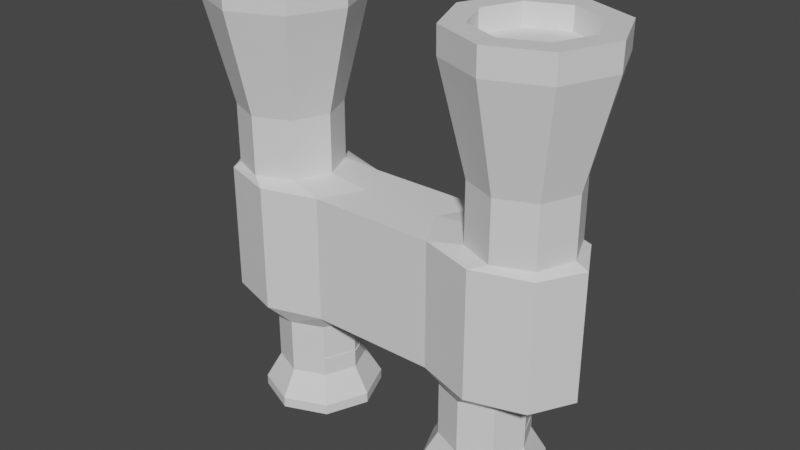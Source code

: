 # Source: Binoculars.blend  (saved by Blender 3.4.6; exported with 4.5.12 LTS)
import bpy
from mathutils import Matrix  # noqa: F401  (used for matrix-valued properties, if any)

bpy.ops.wm.read_factory_settings(use_empty=True)
scene = bpy.context.scene
scene.name = 'Scene'

# ---- collections
col_collection = bpy.data.collections.new('Collection'); scene.collection.children.link(col_collection)

# ---- materials (node trees are filled in below, after node groups)
mat_material_001 = bpy.data.materials.new('Material.001')
mat_material_001.use_transparent_shadow = False
mat_material_002 = bpy.data.materials.new('Material.002')
mat_material_002.use_transparent_shadow = False
mat_material_003 = bpy.data.materials.new('Material.003')
mat_material_003.use_transparent_shadow = False
mat_material_004 = bpy.data.materials.new('Material.004')
mat_material_004.use_transparent_shadow = False

# ---- material node trees
mat_material_001.use_nodes = True; mat_material_001.node_tree.nodes.clear()
_N = mat_material_001.node_tree.nodes; _L = mat_material_001.node_tree.links
n0 = _N.new('ShaderNodeBsdfPrincipled'); n0.name = 'Principled BSDF'; n0.location = (10, 300)
n0.distribution = 'GGX'
n0.subsurface_method = 'RANDOM_WALK_SKIN'
n0.inputs[3].default_value = 1.45
n0.inputs[27].default_value = (0.0, 0.0, 0.0, 1.0)
n0.inputs[28].default_value = 1.0
n1 = _N.new('ShaderNodeOutputMaterial'); n1.name = 'Material Output'; n1.location = (300, 300)
_L.new(n0.outputs[0], n1.inputs[0])
n1.is_active_output = True
mat_material_002.use_nodes = True; mat_material_002.node_tree.nodes.clear()
_N = mat_material_002.node_tree.nodes; _L = mat_material_002.node_tree.links
n0 = _N.new('ShaderNodeBsdfPrincipled'); n0.name = 'Principled BSDF'; n0.location = (10, 300)
n0.distribution = 'GGX'
n0.subsurface_method = 'RANDOM_WALK_SKIN'
n0.inputs[3].default_value = 1.45
n0.inputs[27].default_value = (0.0, 0.0, 0.0, 1.0)
n0.inputs[28].default_value = 1.0
n1 = _N.new('ShaderNodeOutputMaterial'); n1.name = 'Material Output'; n1.location = (300, 300)
_L.new(n0.outputs[0], n1.inputs[0])
n1.is_active_output = True
mat_material_003.use_nodes = True; mat_material_003.node_tree.nodes.clear()
_N = mat_material_003.node_tree.nodes; _L = mat_material_003.node_tree.links
n0 = _N.new('ShaderNodeBsdfPrincipled'); n0.name = 'Principled BSDF'; n0.location = (10, 300)
n0.distribution = 'GGX'
n0.subsurface_method = 'RANDOM_WALK_SKIN'
n0.inputs[3].default_value = 1.45
n0.inputs[27].default_value = (0.0, 0.0, 0.0, 1.0)
n0.inputs[28].default_value = 1.0
n1 = _N.new('ShaderNodeOutputMaterial'); n1.name = 'Material Output'; n1.location = (300, 300)
_L.new(n0.outputs[0], n1.inputs[0])
n1.is_active_output = True
mat_material_004.use_nodes = True; mat_material_004.node_tree.nodes.clear()
_N = mat_material_004.node_tree.nodes; _L = mat_material_004.node_tree.links
n0 = _N.new('ShaderNodeBsdfPrincipled'); n0.name = 'Principled BSDF'; n0.location = (10, 300)
n0.distribution = 'GGX'
n0.subsurface_method = 'RANDOM_WALK_SKIN'
n0.inputs[3].default_value = 1.45
n0.inputs[27].default_value = (0.0, 0.0, 0.0, 1.0)
n0.inputs[28].default_value = 1.0
n1 = _N.new('ShaderNodeOutputMaterial'); n1.name = 'Material Output'; n1.location = (300, 300)
_L.new(n0.outputs[0], n1.inputs[0])
n1.is_active_output = True

# ---- world
world_world = bpy.data.worlds.new('World'); scene.world = world_world
world_world.use_nodes = True; world_world.node_tree.nodes.clear()
_N = world_world.node_tree.nodes; _L = world_world.node_tree.links
n0 = _N.new('ShaderNodeOutputWorld'); n0.name = 'World Output'; n0.location = (300, 300)
n1 = _N.new('ShaderNodeBackground'); n1.name = 'Background'; n1.location = (10, 300)
n1.inputs[0].default_value = (0.05088, 0.05088, 0.05088, 1.0)
_L.new(n1.outputs[0], n0.inputs[0])
n0.is_active_output = True
world_world.color = (0.05088, 0.05088, 0.05088)
world_world.use_sun_shadow = False
world_world.sun_shadow_jitter_overblur = 0.0

# ---- meshes
me_cylinder = bpy.data.meshes.new('Cylinder')
me_cylinder.from_pydata([(-0.5368, 0.2026, 0.2), (-0.5368, 0.2026, 0.4381), (-0.3936, 0.1433, 0.2), (-0.3936, 0.1433, 0.4381), (-0.3342, 0.0, 0.2), (-0.3342, 0.0, 0.4381), (-0.3936, -0.1433, 0.2), (-0.3936, -0.1433, 0.4381), (-0.5368, -0.2026, 0.2), (-0.5368, -0.2026, 0.4381), (-0.6801, -0.1433, 0.2), (-0.6801, -0.1433, 0.4381), (-0.7394, 0.0, 0.2), (-0.7394, 0.0, 0.4381), (-0.6801, 0.1433, 0.2), (-0.6801, 0.1433, 0.4381), (-0.5368, 0.3037, 0.8545), (-0.3221, 0.2147, 0.8545), (-0.2331, 0.0, 0.8545), (-0.3221, -0.2147, 0.8545), (-0.5368, -0.3037, 0.8545), (-0.7516, -0.2147, 0.8545), (-0.8405, 0.0, 0.8545), (-0.7516, 0.2147, 0.8545), (-0.5368, 0.3045, 0.957), (-0.3215, 0.2153, 0.957), (-0.2323, 0.0, 0.957), (-0.3215, -0.2153, 0.957), (-0.5368, -0.3045, 0.957), (-0.7521, -0.2153, 0.957), (-0.8413, 0.0, 0.957), (-0.7521, 0.2153, 0.957), (-0.5368, 0.216, 0.957), (-0.3841, 0.1527, 0.957), (-0.3208, 0.0, 0.957), (-0.3841, -0.1527, 0.957), (-0.5368, -0.216, 0.957), (-0.6896, -0.1527, 0.957), (-0.7528, 0.0, 0.957), (-0.6896, 0.1527, 0.957), (-0.5368, 0.216, 0.871), (-0.3841, 0.1527, 0.871), (-0.3208, 0.0, 0.871), (-0.3841, -0.1527, 0.871), (-0.5368, -0.216, 0.871), (-0.6896, -0.1527, 0.871), (-0.7528, 0.0, 0.871), (-0.6896, 0.1527, 0.871), (-0.4758, 0.2377, 0.1772), (-0.2554, 0.1681, 0.1772), (-0.1642, 0.0, 0.1772), (-0.2554, -0.1681, 0.1772), (-0.4758, -0.2377, 0.1772), (-0.6962, -0.1681, 0.1772), (-0.7875, 0.0, 0.1772), (-0.6962, 0.1681, 0.1772), (-0.4758, 0.2377, -0.3355), (-0.2554, 0.1681, -0.3355), (-0.1642, 0.0, -0.3355), (-0.2554, -0.1681, -0.3355), (-0.4758, -0.2377, -0.3355), (-0.6962, -0.1681, -0.3355), (-0.7875, 0.0, -0.3355), (-0.6962, 0.1681, -0.3355), (-0.4112, 0.1758, -0.4077), (-0.287, 0.1243, -0.4077), (-0.2355, 5.103e-10, -0.4077), (-0.287, -0.1243, -0.4077), (-0.4112, -0.1758, -0.4077), (-0.5355, -0.1243, -0.4077), (-0.587, 5.103e-10, -0.4077), (-0.5355, 0.1243, -0.4077), (-0.4112, 0.1758, -0.6325), (-0.287, 0.1243, -0.6325), (-0.2355, 5.103e-10, -0.6325), (-0.287, -0.1243, -0.6325), (-0.4112, -0.1758, -0.6325), (-0.5355, -0.1243, -0.6325), (-0.587, 5.103e-10, -0.6325), (-0.5355, 0.1243, -0.6325), (-0.4112, 0.2375, -0.7389), (-0.2433, 0.1679, -0.7389), (-0.1738, 3.559e-11, -0.7389), (-0.2433, -0.1679, -0.7389), (-0.4112, -0.2375, -0.7389), (-0.5792, -0.1679, -0.7389), (-0.6487, 3.559e-11, -0.7389), (-0.5792, 0.1679, -0.7389), (-0.4112, 0.2375, -0.7807), (-0.2433, 0.1679, -0.7807), (-0.1738, 3.559e-11, -0.7807), (-0.2433, -0.1679, -0.7807), (-0.4112, -0.2375, -0.7807), (-0.5792, -0.1679, -0.7807), (-0.6487, 3.559e-11, -0.7807), (-0.5792, 0.1679, -0.7807), (-0.4112, 0.1695, -0.7807), (-0.2914, 0.1199, -0.7807), (-0.2417, 2.541e-11, -0.7807), (-0.2914, -0.1199, -0.7807), (-0.4112, -0.1695, -0.7807), (-0.5311, -0.1199, -0.7807), (-0.5808, 2.541e-11, -0.7807), (-0.5311, 0.1199, -0.7807), (-0.4112, 0.1639, -0.5297), (-0.2953, 0.1159, -0.5297), (-0.2473, 2.456e-11, -0.5297), (-0.2953, -0.1159, -0.5297), (-0.4112, -0.1639, -0.5297), (-0.5271, -0.1159, -0.5297), (-0.5752, 2.456e-11, -0.5297), (-0.5271, 0.1159, -0.5297), (0.5368, 0.2026, 0.2), (0.5368, 0.2026, 0.4381), (0.3936, 0.1433, 0.2), (0.3936, 0.1433, 0.4381), (0.3342, 0.0, 0.2), (0.3342, 0.0, 0.4381), (0.3936, -0.1433, 0.2), (0.3936, -0.1433, 0.4381), (0.5368, -0.2026, 0.2), (0.5368, -0.2026, 0.4381), (0.6801, -0.1433, 0.2), (0.6801, -0.1433, 0.4381), (0.7394, 0.0, 0.2), (0.7394, 0.0, 0.4381), (0.6801, 0.1433, 0.2), (0.6801, 0.1433, 0.4381), (0.5368, 0.3037, 0.8545), (0.3221, 0.2147, 0.8545), (0.2331, 0.0, 0.8545), (0.3221, -0.2147, 0.8545), (0.5368, -0.3037, 0.8545), (0.7516, -0.2147, 0.8545), (0.8405, 0.0, 0.8545), (0.7516, 0.2147, 0.8545), (0.5368, 0.3045, 0.957), (0.3215, 0.2153, 0.957), (0.2323, 0.0, 0.957), (0.3215, -0.2153, 0.957), (0.5368, -0.3045, 0.957), (0.7521, -0.2153, 0.957), (0.8413, 0.0, 0.957), (0.7521, 0.2153, 0.957), (0.5368, 0.216, 0.957), (0.3841, 0.1527, 0.957), (0.3208, 0.0, 0.957), (0.3841, -0.1527, 0.957), (0.5368, -0.216, 0.957), (0.6896, -0.1527, 0.957), (0.7528, 0.0, 0.957), (0.6896, 0.1527, 0.957), (0.5368, 0.216, 0.871), (0.3841, 0.1527, 0.871), (0.3208, 0.0, 0.871), (0.3841, -0.1527, 0.871), (0.5368, -0.216, 0.871), (0.6896, -0.1527, 0.871), (0.7528, 0.0, 0.871), (0.6896, 0.1527, 0.871), (0.4758, 0.2377, 0.1772), (0.2554, 0.1681, 0.1772), (0.1642, 0.0, 0.1772), (0.2554, -0.1681, 0.1772), (0.4758, -0.2377, 0.1772), (0.6962, -0.1681, 0.1772), (0.7875, 0.0, 0.1772), (0.6962, 0.1681, 0.1772), (0.4758, 0.2377, -0.3355), (0.2554, 0.1681, -0.3355), (0.1642, 0.0, -0.3355), (0.2554, -0.1681, -0.3355), (0.4758, -0.2377, -0.3355), (0.6962, -0.1681, -0.3355), (0.7875, 0.0, -0.3355), (0.6962, 0.1681, -0.3355), (0.4112, 0.1758, -0.4077), (0.287, 0.1243, -0.4077), (0.2355, 5.103e-10, -0.4077), (0.287, -0.1243, -0.4077), (0.4112, -0.1758, -0.4077), (0.5355, -0.1243, -0.4077), (0.587, 5.103e-10, -0.4077), (0.5355, 0.1243, -0.4077), (0.4112, 0.1758, -0.6325), (0.287, 0.1243, -0.6325), (0.2355, 5.103e-10, -0.6325), (0.287, -0.1243, -0.6325), (0.4112, -0.1758, -0.6325), (0.5355, -0.1243, -0.6325), (0.587, 5.103e-10, -0.6325), (0.5355, 0.1243, -0.6325), (0.4112, 0.2375, -0.7389), (0.2433, 0.1679, -0.7389), (0.1738, 3.559e-11, -0.7389), (0.2433, -0.1679, -0.7389), (0.4112, -0.2375, -0.7389), (0.5792, -0.1679, -0.7389), (0.6487, 3.559e-11, -0.7389), (0.5792, 0.1679, -0.7389), (0.4112, 0.2375, -0.7807), (0.2433, 0.1679, -0.7807), (0.1738, 3.559e-11, -0.7807), (0.2433, -0.1679, -0.7807), (0.4112, -0.2375, -0.7807), (0.5792, -0.1679, -0.7807), (0.6487, 3.559e-11, -0.7807), (0.5792, 0.1679, -0.7807), (0.4112, 0.1695, -0.7807), (0.2914, 0.1199, -0.7807), (0.2417, 2.541e-11, -0.7807), (0.2914, -0.1199, -0.7807), (0.4112, -0.1695, -0.7807), (0.5311, -0.1199, -0.7807), (0.5808, 2.541e-11, -0.7807), (0.5311, 0.1199, -0.7807), (0.4112, 0.1639, -0.5297), (0.2953, 0.1159, -0.5297), (0.2473, 2.456e-11, -0.5297), (0.2953, -0.1159, -0.5297), (0.4112, -0.1639, -0.5297), (0.5271, -0.1159, -0.5297), (0.5752, 2.456e-11, -0.5297), (0.5271, 0.1159, -0.5297)], [], [(0, 1, 3, 2), (2, 3, 5, 4), (4, 5, 7, 6), (6, 7, 9, 8), (8, 9, 11, 10), (10, 11, 13, 12), (13, 11, 21, 22), (12, 13, 15, 14), (14, 15, 1, 0), (8, 10, 53, 52), (21, 20, 28, 29), (9, 7, 19, 20), (15, 13, 22, 23), (5, 3, 17, 18), (11, 9, 20, 21), (1, 15, 23, 16), (3, 1, 16, 17), (7, 5, 18, 19), (31, 30, 38, 39), (19, 18, 26, 27), (17, 16, 24, 25), (16, 23, 31, 24), (22, 21, 29, 30), (20, 19, 27, 28), (18, 17, 25, 26), (23, 22, 30, 31), (38, 37, 45, 46), (29, 28, 36, 37), (27, 26, 34, 35), (25, 24, 32, 33), (24, 31, 39, 32), (30, 29, 37, 38), (28, 27, 35, 36), (26, 25, 33, 34), (41, 40, 47, 46, 45, 44, 43, 42), (36, 35, 43, 44), (34, 33, 41, 42), (39, 38, 46, 47), (37, 36, 44, 45), (35, 34, 42, 43), (33, 32, 40, 41), (32, 39, 47, 40), (14, 0, 48, 55), (0, 2, 49, 48), (4, 6, 51, 50), (10, 12, 54, 53), (6, 8, 52, 51), (12, 14, 55, 54), (2, 4, 50, 49), (62, 63, 71, 70), (48, 49, 57, 56), (55, 48, 56, 63), (53, 54, 62, 61), (51, 52, 60, 59), (54, 55, 63, 62), (52, 53, 61, 60), (67, 68, 76, 75), (60, 61, 69, 68), (58, 59, 67, 66), (56, 57, 65, 64), (63, 56, 64, 71), (61, 62, 70, 69), (59, 60, 68, 67), (57, 58, 66, 65), (79, 72, 80, 87), (65, 66, 74, 73), (70, 71, 79, 78), (68, 69, 77, 76), (66, 67, 75, 74), (64, 65, 73, 72), (71, 64, 72, 79), (69, 70, 78, 77), (84, 85, 93, 92), (77, 78, 86, 85), (75, 76, 84, 83), (73, 74, 82, 81), (78, 79, 87, 86), (76, 77, 85, 84), (74, 75, 83, 82), (72, 73, 81, 80), (94, 95, 103, 102), (82, 83, 91, 90), (80, 81, 89, 88), (87, 80, 88, 95), (85, 86, 94, 93), (83, 84, 92, 91), (81, 82, 90, 89), (86, 87, 95, 94), (101, 102, 110, 109), (92, 93, 101, 100), (90, 91, 99, 98), (88, 89, 97, 96), (95, 88, 96, 103), (93, 94, 102, 101), (91, 92, 100, 99), (89, 90, 98, 97), (104, 105, 106, 107, 108, 109, 110, 111), (99, 100, 108, 107), (97, 98, 106, 105), (102, 103, 111, 110), (100, 101, 109, 108), (98, 99, 107, 106), (96, 97, 105, 104), (103, 96, 104, 111), (112, 114, 115, 113), (114, 116, 117, 115), (116, 118, 119, 117), (118, 120, 121, 119), (120, 122, 123, 121), (122, 124, 125, 123), (125, 134, 133, 123), (124, 126, 127, 125), (126, 112, 113, 127), (120, 164, 165, 122), (133, 141, 140, 132), (121, 132, 131, 119), (127, 135, 134, 125), (117, 130, 129, 115), (123, 133, 132, 121), (113, 128, 135, 127), (115, 129, 128, 113), (119, 131, 130, 117), (143, 151, 150, 142), (131, 139, 138, 130), (129, 137, 136, 128), (128, 136, 143, 135), (134, 142, 141, 133), (132, 140, 139, 131), (130, 138, 137, 129), (135, 143, 142, 134), (150, 158, 157, 149), (141, 149, 148, 140), (139, 147, 146, 138), (137, 145, 144, 136), (136, 144, 151, 143), (142, 150, 149, 141), (140, 148, 147, 139), (138, 146, 145, 137), (153, 154, 155, 156, 157, 158, 159, 152), (148, 156, 155, 147), (146, 154, 153, 145), (151, 159, 158, 150), (149, 157, 156, 148), (147, 155, 154, 146), (145, 153, 152, 144), (144, 152, 159, 151), (126, 167, 160, 112), (112, 160, 161, 114), (116, 162, 163, 118), (122, 165, 166, 124), (118, 163, 164, 120), (124, 166, 167, 126), (114, 161, 162, 116), (174, 182, 183, 175), (160, 168, 169, 161), (167, 175, 168, 160), (165, 173, 174, 166), (163, 171, 172, 164), (166, 174, 175, 167), (164, 172, 173, 165), (179, 187, 188, 180), (172, 180, 181, 173), (170, 178, 179, 171), (168, 176, 177, 169), (175, 183, 176, 168), (173, 181, 182, 174), (171, 179, 180, 172), (169, 177, 178, 170), (191, 199, 192, 184), (177, 185, 186, 178), (182, 190, 191, 183), (180, 188, 189, 181), (178, 186, 187, 179), (176, 184, 185, 177), (183, 191, 184, 176), (181, 189, 190, 182), (196, 204, 205, 197), (189, 197, 198, 190), (187, 195, 196, 188), (185, 193, 194, 186), (190, 198, 199, 191), (188, 196, 197, 189), (186, 194, 195, 187), (184, 192, 193, 185), (206, 214, 215, 207), (194, 202, 203, 195), (192, 200, 201, 193), (199, 207, 200, 192), (197, 205, 206, 198), (195, 203, 204, 196), (193, 201, 202, 194), (198, 206, 207, 199), (213, 221, 222, 214), (204, 212, 213, 205), (202, 210, 211, 203), (200, 208, 209, 201), (207, 215, 208, 200), (205, 213, 214, 206), (203, 211, 212, 204), (201, 209, 210, 202), (216, 223, 222, 221, 220, 219, 218, 217), (211, 219, 220, 212), (209, 217, 218, 210), (214, 222, 223, 215), (212, 220, 221, 213), (210, 218, 219, 211), (208, 216, 217, 209), (215, 223, 216, 208), (161, 169, 57, 49), (169, 170, 58, 57), (170, 171, 59, 58), (171, 163, 51, 59), (163, 162, 50, 51), (162, 161, 49, 50)])
me_cylinder.polygons.foreach_set('material_index', [0, 0, 0, 0, 0, 0, 0, 0, 0, 0, 0, 0, 0, 0, 0, 0, 0, 0, 0, 0, 0, 0, 0, 0, 0, 0, 0, 0, 0, 0, 0, 0, 0, 0, 1, 0, 0, 0, 0, 0, 0, 0, 0, 0, 0, 0, 0, 0, 0, 0, 0, 0, 0, 0, 0, 0, 0, 0, 0, 0, 0, 0, 0, 0, 0, 0, 0, 0, 0, 0, 0, 0, 0, 0, 0, 0, 0, 0, 0, 0, 0, 0, 0, 0, 0, 0, 0, 0, 0, 0, 0, 0, 0, 0, 0, 0, 3, 0, 0, 0, 0, 0, 0, 0, 0, 0, 0, 0, 0, 0, 0, 0, 0, 0, 0, 0, 0, 0, 0, 0, 0, 0, 0, 0, 0, 0, 0, 0, 0, 0, 0, 0, 0, 0, 0, 0, 0, 0, 1, 0, 0, 0, 0, 0, 0, 0, 0, 0, 0, 0, 0, 0, 0, 0, 0, 0, 0, 0, 0, 0, 0, 0, 0, 0, 0, 0, 0, 0, 0, 0, 0, 0, 0, 0, 0, 0, 0, 0, 0, 0, 0, 0, 0, 0, 0, 0, 0, 0, 0, 0, 0, 0, 0, 0, 0, 0, 0, 0, 0, 0, 2, 0, 0, 0, 0, 0, 0, 0, 0, 0, 0, 0, 0, 0])
_uv = me_cylinder.uv_layers.new(name='UVMap')
_uv.uv.foreach_set('vector', [0.0001787, 0.0001787, 0.3603, 0.0001787, 0.3603, 0.09021, 0.0001787, 0.09021, 0.0001787, 0.09021, 0.3603, 0.09021, 0.3603, 0.1802, 0.0001787, 0.1802, 0.0001787, 0.1802, 0.3603, 0.1802, 0.3603, 0.2703, 0.0001787, 0.2703, 0.0001787, 0.2703, 0.3603, 0.2703, 0.3603, 0.3603, 0.0001787, 0.3603, 0.0001787, 0.3603, 0.3603, 0.3603, 0.3603, 0.4503, 0.0001787, 0.4503, 0.0001787, 0.4503, 0.3603, 0.4503, 0.3603, 0.5404, 0.0001787, 0.5404, 0.3603, 0.5404, 0.3603, 0.4503, 0.3603, 0.4503, 0.3603, 0.5404, 0.0001787, 0.5404, 0.3603, 0.5404, 0.3603, 0.6304, 0.0001787, 0.6304, 0.0001787, 0.6304, 0.3603, 0.6304, 0.3603, 0.7204, 0.0001787, 0.7204, 0.0001787, 0.3603, 0.0001787, 0.4503, 0.0001787, 0.4503, 0.0001787, 0.3603, 0.3603, 0.4503, 0.3603, 0.3603, 0.3603, 0.3603, 0.3603, 0.4503, 0.3603, 0.3603, 0.3603, 0.2703, 0.3603, 0.2703, 0.3603, 0.3603, 0.3603, 0.6304, 0.3603, 0.5404, 0.3603, 0.5404, 0.3603, 0.6304, 0.3603, 0.1802, 0.3603, 0.09021, 0.3603, 0.09021, 0.3603, 0.1802, 0.3603, 0.4503, 0.3603, 0.3603, 0.3603, 0.3603, 0.3603, 0.4503, 0.3603, 0.7204, 0.3603, 0.6304, 0.3603, 0.6304, 0.3603, 0.7204, 0.3603, 0.09021, 0.3603, 0.0001787, 0.3603, 0.0001787, 0.3603, 0.09021, 0.3603, 0.2703, 0.3603, 0.1802, 0.3603, 0.1802, 0.3603, 0.2703, 0.3603, 0.6304, 0.3603, 0.5404, 0.3603, 0.5404, 0.3603, 0.6304, 0.3603, 0.2703, 0.3603, 0.1802, 0.3603, 0.1802, 0.3603, 0.2703, 0.3603, 0.09021, 0.3603, 0.0001787, 0.3603, 0.0001787, 0.3603, 0.09021, 0.3603, 0.7204, 0.3603, 0.6304, 0.3603, 0.6304, 0.3603, 0.7204, 0.3603, 0.5404, 0.3603, 0.4503, 0.3603, 0.4503, 0.3603, 0.5404, 0.3603, 0.3603, 0.3603, 0.2703, 0.3603, 0.2703, 0.3603, 0.3603, 0.3603, 0.1802, 0.3603, 0.09021, 0.3603, 0.09021, 0.3603, 0.1802, 0.3603, 0.6304, 0.3603, 0.5404, 0.3603, 0.5404, 0.3603, 0.6304, 0.3603, 0.5404, 0.3603, 0.4503, 0.3603, 0.4503, 0.3603, 0.5404, 0.3603, 0.4503, 0.3603, 0.3603, 0.3603, 0.3603, 0.3603, 0.4503, 0.3603, 0.2703, 0.3603, 0.1802, 0.3603, 0.1802, 0.3603, 0.2703, 0.3603, 0.09021, 0.3603, 0.0001787, 0.3603, 0.0001787, 0.3603, 0.09021, 0.3603, 0.7204, 0.3603, 0.6304, 0.3603, 0.6304, 0.3603, 0.7204, 0.3603, 0.5404, 0.3603, 0.4503, 0.3603, 0.4503, 0.3603, 0.5404, 0.3603, 0.3603, 0.3603, 0.2703, 0.3603, 0.2703, 0.3603, 0.3603, 0.3603, 0.1802, 0.3603, 0.09021, 0.3603, 0.09021, 0.3603, 0.1802, 0.6804, 0.226, 0.6804, 0.09373, 0.774, 0.0001787, 0.9063, 0.0001787, 0.9998, 0.09373, 0.9998, 0.226, 0.9063, 0.3196, 0.774, 0.3196, 0.3603, 0.3603, 0.3603, 0.2703, 0.3603, 0.2703, 0.3603, 0.3603, 0.3603, 0.1802, 0.3603, 0.09021, 0.3603, 0.09021, 0.3603, 0.1802, 0.3603, 0.6304, 0.3603, 0.5404, 0.3603, 0.5404, 0.3603, 0.6304, 0.3603, 0.4503, 0.3603, 0.3603, 0.3603, 0.3603, 0.3603, 0.4503, 0.3603, 0.2703, 0.3603, 0.1802, 0.3603, 0.1802, 0.3603, 0.2703, 0.3603, 0.09021, 0.3603, 0.0001787, 0.3603, 0.0001787, 0.3603, 0.09021, 0.3603, 0.7204, 0.3603, 0.6304, 0.3603, 0.6304, 0.3603, 0.7204, 0.0001787, 0.6304, 0.0001787, 0.7204, 0.0001787, 0.7204, 0.0001787, 0.6304, 0.0001787, 0.0001787, 0.0001787, 0.09021, 0.0001787, 0.09021, 0.0001787, 0.0001787, 0.0001787, 0.1802, 0.0001787, 0.2703, 0.0001787, 0.2703, 0.0001787, 0.1802, 0.0001787, 0.4503, 0.0001787, 0.5404, 0.0001787, 0.5404, 0.0001787, 0.4503, 0.0001787, 0.2703, 0.0001787, 0.3603, 0.0001787, 0.3603, 0.0001787, 0.2703, 0.0001787, 0.5404, 0.0001787, 0.6304, 0.0001787, 0.6304, 0.0001787, 0.5404, 0.0001787, 0.09021, 0.0001787, 0.1802, 0.0001787, 0.1802, 0.0001787, 0.09021, 0.0001787, 0.5404, 0.0001787, 0.6304, 0.0001787, 0.6304, 0.0001787, 0.5404, 0.0001787, 0.0001787, 0.0001787, 0.09021, 0.0001787, 0.09021, 0.0001787, 0.0001787, 0.0001787, 0.6304, 0.0001787, 0.7204, 0.0001787, 0.7204, 0.0001787, 0.6304, 0.0001787, 0.4503, 0.0001787, 0.5404, 0.0001787, 0.5404, 0.0001787, 0.4503, 0.0001787, 0.2703, 0.0001787, 0.3603, 0.0001787, 0.3603, 0.0001787, 0.2703, 0.0001787, 0.5404, 0.0001787, 0.6304, 0.0001787, 0.6304, 0.0001787, 0.5404, 0.0001787, 0.3603, 0.0001787, 0.4503, 0.0001787, 0.4503, 0.0001787, 0.3603, 0.0001787, 0.2703, 0.0001787, 0.3603, 0.0001787, 0.3603, 0.0001787, 0.2703, 0.0001787, 0.3603, 0.0001787, 0.4503, 0.0001787, 0.4503, 0.0001787, 0.3603, 0.0001787, 0.1802, 0.0001787, 0.2703, 0.0001787, 0.2703, 0.0001787, 0.1802, 0.0001787, 0.0001787, 0.0001787, 0.09021, 0.0001787, 0.09021, 0.0001787, 0.0001787, 0.0001787, 0.6304, 0.0001787, 0.7204, 0.0001787, 0.7204, 0.0001787, 0.6304, 0.0001787, 0.4503, 0.0001787, 0.5404, 0.0001787, 0.5404, 0.0001787, 0.4503, 0.0001787, 0.2703, 0.0001787, 0.3603, 0.0001787, 0.3603, 0.0001787, 0.2703, 0.0001787, 0.09021, 0.0001787, 0.1802, 0.0001787, 0.1802, 0.0001787, 0.09021, 0.0001787, 0.6304, 0.0001787, 0.7204, 0.0001787, 0.7204, 0.0001787, 0.6304, 0.0001787, 0.09021, 0.0001787, 0.1802, 0.0001787, 0.1802, 0.0001787, 0.09021, 0.0001787, 0.5404, 0.0001787, 0.6304, 0.0001787, 0.6304, 0.0001787, 0.5404, 0.0001787, 0.3603, 0.0001787, 0.4503, 0.0001787, 0.4503, 0.0001787, 0.3603, 0.0001787, 0.1802, 0.0001787, 0.2703, 0.0001787, 0.2703, 0.0001787, 0.1802, 0.0001787, 0.0001787, 0.0001787, 0.09021, 0.0001787, 0.09021, 0.0001787, 0.0001787, 0.0001787, 0.6304, 0.0001787, 0.7204, 0.0001787, 0.7204, 0.0001787, 0.6304, 0.0001787, 0.4503, 0.0001787, 0.5404, 0.0001787, 0.5404, 0.0001787, 0.4503, 0.0001787, 0.3603, 0.0001787, 0.4503, 0.0001787, 0.4503, 0.0001787, 0.3603, 0.0001787, 0.4503, 0.0001787, 0.5404, 0.0001787, 0.5404, 0.0001787, 0.4503, 0.0001787, 0.2703, 0.0001787, 0.3603, 0.0001787, 0.3603, 0.0001787, 0.2703, 0.0001787, 0.09021, 0.0001787, 0.1802, 0.0001787, 0.1802, 0.0001787, 0.09021, 0.0001787, 0.5404, 0.0001787, 0.6304, 0.0001787, 0.6304, 0.0001787, 0.5404, 0.0001787, 0.3603, 0.0001787, 0.4503, 0.0001787, 0.4503, 0.0001787, 0.3603, 0.0001787, 0.1802, 0.0001787, 0.2703, 0.0001787, 0.2703, 0.0001787, 0.1802, 0.0001787, 0.0001787, 0.0001787, 0.09021, 0.0001787, 0.09021, 0.0001787, 0.0001787, 0.0001787, 0.5404, 0.0001787, 0.6304, 0.0001787, 0.6304, 0.0001787, 0.5404, 0.0001787, 0.1802, 0.0001787, 0.2703, 0.0001787, 0.2703, 0.0001787, 0.1802, 0.0001787, 0.0001787, 0.0001787, 0.09021, 0.0001787, 0.09021, 0.0001787, 0.0001787, 0.0001787, 0.6304, 0.0001787, 0.7204, 0.0001787, 0.7204, 0.0001787, 0.6304, 0.0001787, 0.4503, 0.0001787, 0.5404, 0.0001787, 0.5404, 0.0001787, 0.4503, 0.0001787, 0.2703, 0.0001787, 0.3603, 0.0001787, 0.3603, 0.0001787, 0.2703, 0.0001787, 0.09021, 0.0001787, 0.1802, 0.0001787, 0.1802, 0.0001787, 0.09021, 0.0001787, 0.5404, 0.0001787, 0.6304, 0.0001787, 0.6304, 0.0001787, 0.5404, 0.0001787, 0.4503, 0.0001787, 0.5404, 0.0001787, 0.5404, 0.0001787, 0.4503, 0.0001787, 0.3603, 0.0001787, 0.4503, 0.0001787, 0.4503, 0.0001787, 0.3603, 0.0001787, 0.1802, 0.0001787, 0.2703, 0.0001787, 0.2703, 0.0001787, 0.1802, 0.0001787, 0.0001787, 0.0001787, 0.09021, 0.0001787, 0.09021, 0.0001787, 0.0001787, 0.0001787, 0.6304, 0.0001787, 0.7204, 0.0001787, 0.7204, 0.0001787, 0.6304, 0.0001787, 0.4503, 0.0001787, 0.5404, 0.0001787, 0.5404, 0.0001787, 0.4503, 0.0001787, 0.2703, 0.0001787, 0.3603, 0.0001787, 0.3603, 0.0001787, 0.2703, 0.0001787, 0.09021, 0.0001787, 0.1802, 0.0001787, 0.1802, 0.0001787, 0.09021, 0.3607, 0.09373, 0.3607, 0.226, 0.4542, 0.3196, 0.5865, 0.3196, 0.6801, 0.226, 0.6801, 0.09373, 0.5865, 0.0001787, 0.4542, 0.0001787, 0.0001787, 0.2703, 0.0001787, 0.3603, 0.0001787, 0.3603, 0.0001787, 0.2703, 0.0001787, 0.09021, 0.0001787, 0.1802, 0.0001787, 0.1802, 0.0001787, 0.09021, 0.0001787, 0.5404, 0.0001787, 0.6304, 0.0001787, 0.6304, 0.0001787, 0.5404, 0.0001787, 0.3603, 0.0001787, 0.4503, 0.0001787, 0.4503, 0.0001787, 0.3603, 0.0001787, 0.1802, 0.0001787, 0.2703, 0.0001787, 0.2703, 0.0001787, 0.1802, 0.0001787, 0.0001787, 0.0001787, 0.09021, 0.0001787, 0.09021, 0.0001787, 0.0001787, 0.0001787, 0.6304, 0.0001787, 0.7204, 0.0001787, 0.7204, 0.0001787, 0.6304, 0.0001787, 0.0001787, 0.0001787, 0.09021, 0.3603, 0.09021, 0.3603, 0.0001787, 0.0001787, 0.09021, 0.0001787, 0.1802, 0.3603, 0.1802, 0.3603, 0.09021, 0.0001787, 0.1802, 0.0001787, 0.2703, 0.3603, 0.2703, 0.3603, 0.1802, 0.0001787, 0.2703, 0.0001787, 0.3603, 0.3603, 0.3603, 0.3603, 0.2703, 0.0001787, 0.3603, 0.0001787, 0.4503, 0.3603, 0.4503, 0.3603, 0.3603, 0.0001787, 0.4503, 0.0001787, 0.5404, 0.3603, 0.5404, 0.3603, 0.4503, 0.3603, 0.5404, 0.3603, 0.5404, 0.3603, 0.4503, 0.3603, 0.4503, 0.0001787, 0.5404, 0.0001787, 0.6304, 0.3603, 0.6304, 0.3603, 0.5404, 0.0001787, 0.6304, 0.0001787, 0.7204, 0.3603, 0.7204, 0.3603, 0.6304, 0.0001787, 0.3603, 0.0001787, 0.3603, 0.0001787, 0.4503, 0.0001787, 0.4503, 0.3603, 0.4503, 0.3603, 0.4503, 0.3603, 0.3603, 0.3603, 0.3603, 0.3603, 0.3603, 0.3603, 0.3603, 0.3603, 0.2703, 0.3603, 0.2703, 0.3603, 0.6304, 0.3603, 0.6304, 0.3603, 0.5404, 0.3603, 0.5404, 0.3603, 0.1802, 0.3603, 0.1802, 0.3603, 0.09021, 0.3603, 0.09021, 0.3603, 0.4503, 0.3603, 0.4503, 0.3603, 0.3603, 0.3603, 0.3603, 0.3603, 0.7204, 0.3603, 0.7204, 0.3603, 0.6304, 0.3603, 0.6304, 0.3603, 0.09021, 0.3603, 0.09021, 0.3603, 0.0001787, 0.3603, 0.0001787, 0.3603, 0.2703, 0.3603, 0.2703, 0.3603, 0.1802, 0.3603, 0.1802, 0.3603, 0.6304, 0.3603, 0.6304, 0.3603, 0.5404, 0.3603, 0.5404, 0.3603, 0.2703, 0.3603, 0.2703, 0.3603, 0.1802, 0.3603, 0.1802, 0.3603, 0.09021, 0.3603, 0.09021, 0.3603, 0.0001787, 0.3603, 0.0001787, 0.3603, 0.7204, 0.3603, 0.7204, 0.3603, 0.6304, 0.3603, 0.6304, 0.3603, 0.5404, 0.3603, 0.5404, 0.3603, 0.4503, 0.3603, 0.4503, 0.3603, 0.3603, 0.3603, 0.3603, 0.3603, 0.2703, 0.3603, 0.2703, 0.3603, 0.1802, 0.3603, 0.1802, 0.3603, 0.09021, 0.3603, 0.09021, 0.3603, 0.6304, 0.3603, 0.6304, 0.3603, 0.5404, 0.3603, 0.5404, 0.3603, 0.5404, 0.3603, 0.5404, 0.3603, 0.4503, 0.3603, 0.4503, 0.3603, 0.4503, 0.3603, 0.4503, 0.3603, 0.3603, 0.3603, 0.3603, 0.3603, 0.2703, 0.3603, 0.2703, 0.3603, 0.1802, 0.3603, 0.1802, 0.3603, 0.09021, 0.3603, 0.09021, 0.3603, 0.0001787, 0.3603, 0.0001787, 0.3603, 0.7204, 0.3603, 0.7204, 0.3603, 0.6304, 0.3603, 0.6304, 0.3603, 0.5404, 0.3603, 0.5404, 0.3603, 0.4503, 0.3603, 0.4503, 0.3603, 0.3603, 0.3603, 0.3603, 0.3603, 0.2703, 0.3603, 0.2703, 0.3603, 0.1802, 0.3603, 0.1802, 0.3603, 0.09021, 0.3603, 0.09021, 0.3607, 0.5458, 0.4542, 0.6393, 0.5865, 0.6393, 0.6801, 0.5458, 0.6801, 0.4135, 0.5865, 0.3199, 0.4542, 0.3199, 0.3607, 0.4135, 0.3603, 0.3603, 0.3603, 0.3603, 0.3603, 0.2703, 0.3603, 0.2703, 0.3603, 0.1802, 0.3603, 0.1802, 0.3603, 0.09021, 0.3603, 0.09021, 0.3603, 0.6304, 0.3603, 0.6304, 0.3603, 0.5404, 0.3603, 0.5404, 0.3603, 0.4503, 0.3603, 0.4503, 0.3603, 0.3603, 0.3603, 0.3603, 0.3603, 0.2703, 0.3603, 0.2703, 0.3603, 0.1802, 0.3603, 0.1802, 0.3603, 0.09021, 0.3603, 0.09021, 0.3603, 0.0001787, 0.3603, 0.0001787, 0.3603, 0.7204, 0.3603, 0.7204, 0.3603, 0.6304, 0.3603, 0.6304, 0.0001787, 0.6304, 0.0001787, 0.6304, 0.0001787, 0.7204, 0.0001787, 0.7204, 0.0001787, 0.0001787, 0.0001787, 0.0001787, 0.0001787, 0.09021, 0.0001787, 0.09021, 0.0001787, 0.1802, 0.0001787, 0.1802, 0.0001787, 0.2703, 0.0001787, 0.2703, 0.0001787, 0.4503, 0.0001787, 0.4503, 0.0001787, 0.5404, 0.0001787, 0.5404, 0.0001787, 0.2703, 0.0001787, 0.2703, 0.0001787, 0.3603, 0.0001787, 0.3603, 0.0001787, 0.5404, 0.0001787, 0.5404, 0.0001787, 0.6304, 0.0001787, 0.6304, 0.0001787, 0.09021, 0.0001787, 0.09021, 0.0001787, 0.1802, 0.0001787, 0.1802, 0.0001787, 0.5404, 0.0001787, 0.5404, 0.0001787, 0.6304, 0.0001787, 0.6304, 0.0001787, 0.0001787, 0.0001787, 0.0001787, 0.0001787, 0.09021, 0.0001787, 0.09021, 0.0001787, 0.6304, 0.0001787, 0.6304, 0.0001787, 0.7204, 0.0001787, 0.7204, 0.0001787, 0.4503, 0.0001787, 0.4503, 0.0001787, 0.5404, 0.0001787, 0.5404, 0.0001787, 0.2703, 0.0001787, 0.2703, 0.0001787, 0.3603, 0.0001787, 0.3603, 0.0001787, 0.5404, 0.0001787, 0.5404, 0.0001787, 0.6304, 0.0001787, 0.6304, 0.0001787, 0.3603, 0.0001787, 0.3603, 0.0001787, 0.4503, 0.0001787, 0.4503, 0.0001787, 0.2703, 0.0001787, 0.2703, 0.0001787, 0.3603, 0.0001787, 0.3603, 0.0001787, 0.3603, 0.0001787, 0.3603, 0.0001787, 0.4503, 0.0001787, 0.4503, 0.0001787, 0.1802, 0.0001787, 0.1802, 0.0001787, 0.2703, 0.0001787, 0.2703, 0.0001787, 0.0001787, 0.0001787, 0.0001787, 0.0001787, 0.09021, 0.0001787, 0.09021, 0.0001787, 0.6304, 0.0001787, 0.6304, 0.0001787, 0.7204, 0.0001787, 0.7204, 0.0001787, 0.4503, 0.0001787, 0.4503, 0.0001787, 0.5404, 0.0001787, 0.5404, 0.0001787, 0.2703, 0.0001787, 0.2703, 0.0001787, 0.3603, 0.0001787, 0.3603, 0.0001787, 0.09021, 0.0001787, 0.09021, 0.0001787, 0.1802, 0.0001787, 0.1802, 0.0001787, 0.6304, 0.0001787, 0.6304, 0.0001787, 0.7204, 0.0001787, 0.7204, 0.0001787, 0.09021, 0.0001787, 0.09021, 0.0001787, 0.1802, 0.0001787, 0.1802, 0.0001787, 0.5404, 0.0001787, 0.5404, 0.0001787, 0.6304, 0.0001787, 0.6304, 0.0001787, 0.3603, 0.0001787, 0.3603, 0.0001787, 0.4503, 0.0001787, 0.4503, 0.0001787, 0.1802, 0.0001787, 0.1802, 0.0001787, 0.2703, 0.0001787, 0.2703, 0.0001787, 0.0001787, 0.0001787, 0.0001787, 0.0001787, 0.09021, 0.0001787, 0.09021, 0.0001787, 0.6304, 0.0001787, 0.6304, 0.0001787, 0.7204, 0.0001787, 0.7204, 0.0001787, 0.4503, 0.0001787, 0.4503, 0.0001787, 0.5404, 0.0001787, 0.5404, 0.0001787, 0.3603, 0.0001787, 0.3603, 0.0001787, 0.4503, 0.0001787, 0.4503, 0.0001787, 0.4503, 0.0001787, 0.4503, 0.0001787, 0.5404, 0.0001787, 0.5404, 0.0001787, 0.2703, 0.0001787, 0.2703, 0.0001787, 0.3603, 0.0001787, 0.3603, 0.0001787, 0.09021, 0.0001787, 0.09021, 0.0001787, 0.1802, 0.0001787, 0.1802, 0.0001787, 0.5404, 0.0001787, 0.5404, 0.0001787, 0.6304, 0.0001787, 0.6304, 0.0001787, 0.3603, 0.0001787, 0.3603, 0.0001787, 0.4503, 0.0001787, 0.4503, 0.0001787, 0.1802, 0.0001787, 0.1802, 0.0001787, 0.2703, 0.0001787, 0.2703, 0.0001787, 0.0001787, 0.0001787, 0.0001787, 0.0001787, 0.09021, 0.0001787, 0.09021, 0.0001787, 0.5404, 0.0001787, 0.5404, 0.0001787, 0.6304, 0.0001787, 0.6304, 0.0001787, 0.1802, 0.0001787, 0.1802, 0.0001787, 0.2703, 0.0001787, 0.2703, 0.0001787, 0.0001787, 0.0001787, 0.0001787, 0.0001787, 0.09021, 0.0001787, 0.09021, 0.0001787, 0.6304, 0.0001787, 0.6304, 0.0001787, 0.7204, 0.0001787, 0.7204, 0.0001787, 0.4503, 0.0001787, 0.4503, 0.0001787, 0.5404, 0.0001787, 0.5404, 0.0001787, 0.2703, 0.0001787, 0.2703, 0.0001787, 0.3603, 0.0001787, 0.3603, 0.0001787, 0.09021, 0.0001787, 0.09021, 0.0001787, 0.1802, 0.0001787, 0.1802, 0.0001787, 0.5404, 0.0001787, 0.5404, 0.0001787, 0.6304, 0.0001787, 0.6304, 0.0001787, 0.4503, 0.0001787, 0.4503, 0.0001787, 0.5404, 0.0001787, 0.5404, 0.0001787, 0.3603, 0.0001787, 0.3603, 0.0001787, 0.4503, 0.0001787, 0.4503, 0.0001787, 0.1802, 0.0001787, 0.1802, 0.0001787, 0.2703, 0.0001787, 0.2703, 0.0001787, 0.0001787, 0.0001787, 0.0001787, 0.0001787, 0.09021, 0.0001787, 0.09021, 0.0001787, 0.6304, 0.0001787, 0.6304, 0.0001787, 0.7204, 0.0001787, 0.7204, 0.0001787, 0.4503, 0.0001787, 0.4503, 0.0001787, 0.5404, 0.0001787, 0.5404, 0.0001787, 0.2703, 0.0001787, 0.2703, 0.0001787, 0.3603, 0.0001787, 0.3603, 0.0001787, 0.09021, 0.0001787, 0.09021, 0.0001787, 0.1802, 0.0001787, 0.1802, 0.3607, 0.7332, 0.4542, 0.6397, 0.5865, 0.6397, 0.6801, 0.7332, 0.6801, 0.8655, 0.5865, 0.9591, 0.4542, 0.9591, 0.3607, 0.8655, 0.0001787, 0.2703, 0.0001787, 0.2703, 0.0001787, 0.3603, 0.0001787, 0.3603, 0.0001787, 0.09021, 0.0001787, 0.09021, 0.0001787, 0.1802, 0.0001787, 0.1802, 0.0001787, 0.5404, 0.0001787, 0.5404, 0.0001787, 0.6304, 0.0001787, 0.6304, 0.0001787, 0.3603, 0.0001787, 0.3603, 0.0001787, 0.4503, 0.0001787, 0.4503, 0.0001787, 0.1802, 0.0001787, 0.1802, 0.0001787, 0.2703, 0.0001787, 0.2703, 0.0001787, 0.0001787, 0.0001787, 0.0001787, 0.0001787, 0.09021, 0.0001787, 0.09021, 0.0001787, 0.6304, 0.0001787, 0.6304, 0.0001787, 0.7204, 0.0001787, 0.7204, 0.0001787, 0.09021, 0.0001787, 0.09021, 0.0001787, 0.09021, 0.0001787, 0.09021, 0.0001787, 0.09021, 0.0001787, 0.1802, 0.0001787, 0.1802, 0.0001787, 0.09021, 0.0001787, 0.1802, 0.0001787, 0.2703, 0.0001787, 0.2703, 0.0001787, 0.1802, 0.0001787, 0.2703, 0.0001787, 0.2703, 0.0001787, 0.2703, 0.0001787, 0.2703, 0.0001787, 0.2703, 0.0001787, 0.1802, 0.0001787, 0.1802, 0.0001787, 0.2703, 0.0001787, 0.1802, 0.0001787, 0.09021, 0.0001787, 0.09021, 0.0001787, 0.1802])
me_cylinder.materials.append(mat_material_001)
me_cylinder.materials.append(mat_material_002)
me_cylinder.materials.append(mat_material_003)
me_cylinder.materials.append(mat_material_004)
me_cylinder.update()
me_cylinder_003 = bpy.data.meshes.new('Cylinder.003')
me_cylinder_003.from_pydata([(0.5363, -0.1188, -0.5565), (0.2871, -0.1188, -0.5565), (0.5363, 0.1304, -0.5565), (0.2871, 0.1304, -0.5565), (0.5856, 0.005802, -0.5565), (0.4117, -0.1681, -0.5565), (0.2379, 0.005802, -0.5565), (0.4117, 0.1797, -0.5565), (0.4117, 0.005802, -0.5565), (-0.2821, -0.1209, -0.5565), (-0.5314, -0.1209, -0.5565), (-0.2821, 0.1283, -0.5565), (-0.5314, 0.1283, -0.5565), (-0.2329, 0.003692, -0.5565), (-0.4067, -0.1702, -0.5565), (-0.5806, 0.003692, -0.5565), (-0.4067, 0.1775, -0.5565), (-0.4067, 0.003692, -0.5565)], [], [(8, 6, 3, 7), (4, 8, 7, 2), (0, 5, 8, 4), (5, 1, 6, 8), (17, 15, 12, 16), (13, 17, 16, 11), (9, 14, 17, 13), (14, 10, 15, 17)])
_uv = me_cylinder_003.uv_layers.new(name='UVMap')
_uv.uv.foreach_set('vector', [0.5, 0.5, 1.0, 0.5, 1.0, 1.0, 0.5, 1.0, 0.0, 0.5, 0.5, 0.5, 0.5, 1.0, 0.0, 1.0, 0.0, 0.0, 0.5, 0.0, 0.5, 0.5, 0.0, 0.5, 0.5, 0.0, 1.0, 0.0, 1.0, 0.5, 0.5, 0.5, 0.5, 0.5, 1.0, 0.5, 1.0, 1.0, 0.5, 1.0, 0.0, 0.5, 0.5, 0.5, 0.5, 1.0, 0.0, 1.0, 0.0, 0.0, 0.5, 0.0, 0.5, 0.5, 0.0, 0.5, 0.5, 0.0, 1.0, 0.0, 1.0, 0.5, 0.5, 0.5])
me_cylinder_003.materials.append(mat_material_001)
me_cylinder_003.materials.append(mat_material_002)
me_cylinder_003.materials.append(mat_material_003)
me_cylinder_003.materials.append(mat_material_004)
me_cylinder_003.update()

# ---- objects
ob_cylinder = bpy.data.objects.new('Cylinder', me_cylinder)
ob_cylinder_001 = bpy.data.objects.new('Cylinder.001', me_cylinder_003)

# ---- transforms, parenting, visibility, modifiers, constraints
ob_cylinder.location = (0.0, 0.0, 0.0)
ob_cylinder_001.location = (0.0, 0.0, 0.0)

# ---- collection membership
col_collection.objects.link(ob_cylinder)
col_collection.objects.link(ob_cylinder_001)

# ---- scene / render settings (as saved in the file)
scene.frame_start = 1; scene.frame_end = 250; scene.frame_set(1)
scene.render.engine = 'BLENDER_EEVEE_NEXT'
scene.cycles.sampling_pattern = 'TABULATED_SOBOL'
scene.cycles.use_light_tree = False
scene.view_settings.view_transform = 'Filmic'
bpy.context.view_layer.update()

# ---- added for rendering (the .blend has no active camera and no usable light): camera, sun
cam_auto = bpy.data.cameras.new('AutoCamera')
cam_auto.lens = 50.0
cam_auto.sensor_width = 36.0
cam_auto.clip_end = 1000.0
ob_auto_camera = bpy.data.objects.new('AutoCamera', cam_auto)
scene.collection.objects.link(ob_auto_camera)
ob_auto_camera.location = (2.30781, -2.76937, 1.93445)
ob_auto_camera.rotation_euler = (1.09748, -7.21219e-08, 0.694738)
scene.camera = ob_auto_camera
light_auto_sun = bpy.data.lights.new('AutoSun', 'SUN')
light_auto_sun.energy = 3.0
light_auto_sun.angle = 0.0523599
ob_auto_sun = bpy.data.objects.new('AutoSun', light_auto_sun)
scene.collection.objects.link(ob_auto_sun)
ob_auto_sun.rotation_euler = (0.872665, 0.174533, 0.523599)
bpy.context.view_layer.update()
